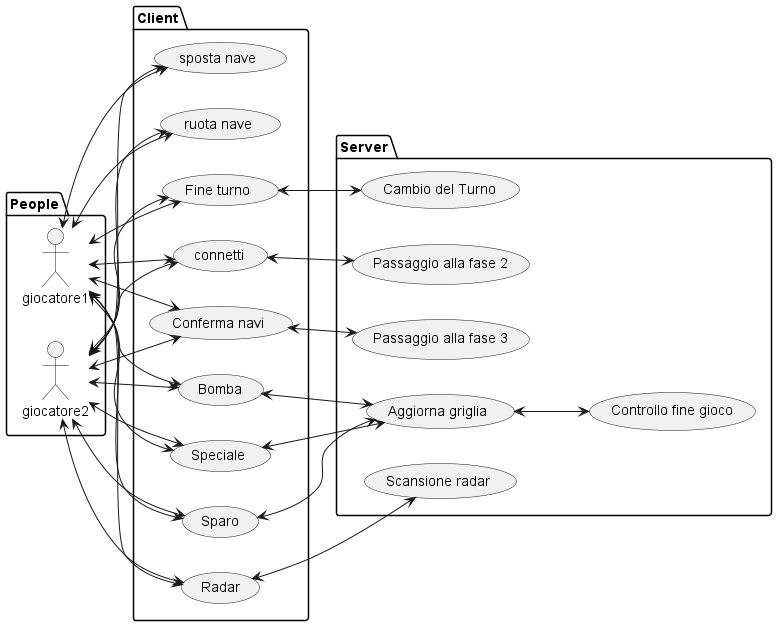

The diagram above was rendered by PlantUML. Its source (embedded in the PNG):
@startuml UC
left to right direction
'actor Guest as g
package People {
'actor Chef as c
actor "giocatore1" as G1
actor "giocatore2" as G2
}
package Client {
usecase "connetti" as UC0   
usecase "sposta nave" as UC1
usecase "ruota nave" as UC2
usecase "Conferma navi" as UC3
usecase "Sparo" as UC4
usecase "Bomba" as UC5
usecase "Radar" as UC6
usecase "Speciale" as UC7
usecase "Fine turno" as UC8
}

G1 <--> UC0
G1 <--> UC4
G1 <--> UC1
G1 <--> UC2
G1 <--> UC3
G1 <--> UC5
G1 <--> UC6
G1 <--> UC7
G1 <--> UC8

G2 <--> UC0
G2 <--> UC4
G2 <--> UC1
G2 <--> UC2
G2 <--> UC3
G2 <--> UC5
G2 <--> UC6
G2 <--> UC7
G2 <--> UC8

package Server {
usecase "Aggiorna griglia" as UC00
usecase "Cambio del Turno" as UC11
usecase "Scansione radar" as UC22
usecase "Passaggio alla fase 3" as UC33
usecase "Passaggio alla fase 2" as UC44
usecase "Controllo fine gioco" as UC55
}

UC0 <--> UC44
UC8 <--> UC11
UC4 <--> UC00
UC5 <--> UC00
UC7 <--> UC00
UC6 <--> UC22
UC00 <--> UC55
UC3 <--> UC33
@enduml